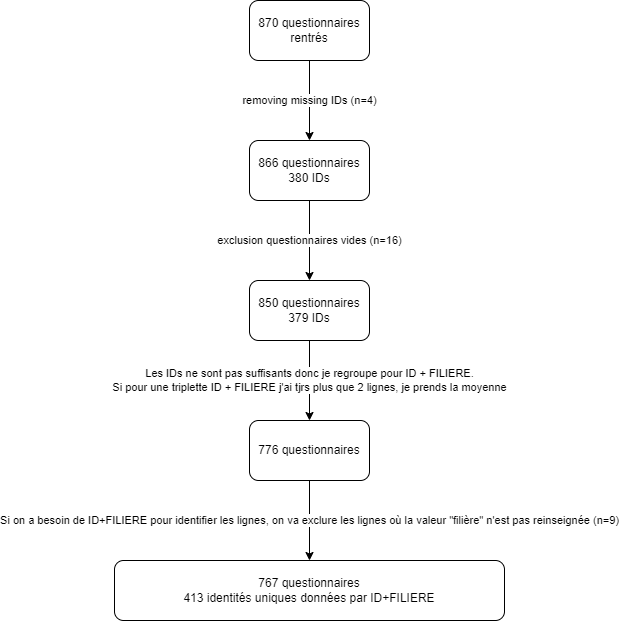

The diagram above was exported from draw.io. Its source (the exported page's mxGraphModel, read from the mxfile embedded in the PNG):
<mxGraphModel dx="680" dy="568" grid="1" gridSize="10" guides="1" tooltips="1" connect="1" arrows="1" fold="1" page="1" pageScale="1" pageWidth="850" pageHeight="1100" math="0" shadow="0">
  <root>
    <mxCell id="0" />
    <mxCell id="1" parent="0" />
    <mxCell id="4" value="removing missing IDs (n=4)" style="edgeStyle=none;html=1;" parent="1" source="2" target="3" edge="1">
      <mxGeometry relative="1" as="geometry" />
    </mxCell>
    <mxCell id="2" value="870 questionnaires rentrés" style="rounded=1;whiteSpace=wrap;html=1;" parent="1" vertex="1">
      <mxGeometry x="365" y="40" width="120" height="60" as="geometry" />
    </mxCell>
    <mxCell id="6" value="exclusion questionnaires vides (n=16)" style="edgeStyle=none;html=1;" parent="1" source="3" target="5" edge="1">
      <mxGeometry relative="1" as="geometry" />
    </mxCell>
    <mxCell id="3" value="866 questionnaires&lt;br&gt;380 IDs" style="whiteSpace=wrap;html=1;rounded=1;" parent="1" vertex="1">
      <mxGeometry x="365" y="180" width="120" height="60" as="geometry" />
    </mxCell>
    <mxCell id="8" value="Les IDs ne sont pas suffisants donc je regroupe pour ID + FILIERE.&lt;br&gt;Si pour une triplette ID + FILIERE j'ai tjrs plus que 2 lignes, je prends la moyenne" style="edgeStyle=none;html=1;" parent="1" source="5" target="7" edge="1">
      <mxGeometry relative="1" as="geometry" />
    </mxCell>
    <mxCell id="5" value="850 questionnaires&lt;br&gt;379 IDs" style="whiteSpace=wrap;html=1;rounded=1;" parent="1" vertex="1">
      <mxGeometry x="365" y="320" width="120" height="60" as="geometry" />
    </mxCell>
    <mxCell id="10" value="Si on a besoin de ID+FILIERE pour identifier les lignes, on va exclure les lignes où la valeur &quot;filière&quot; n'est pas reinseignée (n=9)" style="edgeStyle=none;html=1;" parent="1" source="7" target="9" edge="1">
      <mxGeometry relative="1" as="geometry" />
    </mxCell>
    <mxCell id="7" value="776 questionnaires" style="whiteSpace=wrap;html=1;rounded=1;" parent="1" vertex="1">
      <mxGeometry x="365" y="460" width="120" height="60" as="geometry" />
    </mxCell>
    <mxCell id="9" value="767 questionnaires&lt;br&gt;413 identités uniques données par ID+FILIERE" style="whiteSpace=wrap;html=1;rounded=1;" parent="1" vertex="1">
      <mxGeometry x="230" y="600" width="390" height="60" as="geometry" />
    </mxCell>
  </root>
</mxGraphModel>